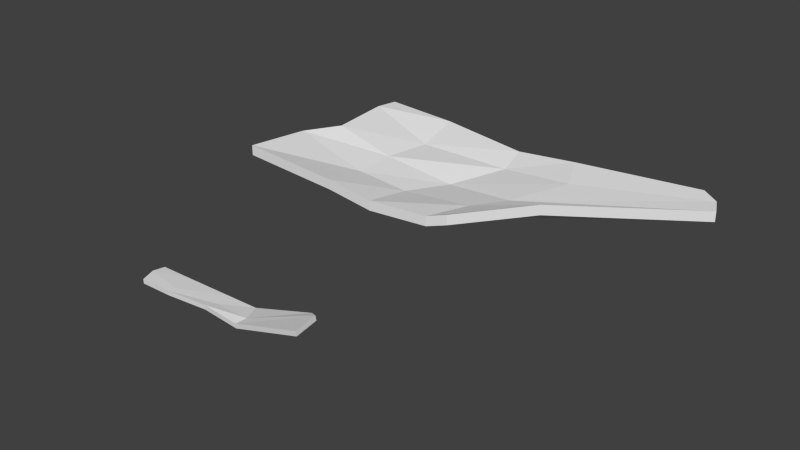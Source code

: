 # Source: FlyingDebris.blend  (saved by Blender 2.71.0; exported with 4.5.12 LTS)
import bpy
from mathutils import Matrix  # noqa: F401  (used for matrix-valued properties, if any)

bpy.ops.wm.read_factory_settings(use_empty=True)
scene = bpy.context.scene
scene.name = 'Scene'

# ---- collections
col_collection_1 = bpy.data.collections.new('Collection 1'); scene.collection.children.link(col_collection_1)

# ---- materials (node trees are filled in below, after node groups)
mat_flyingdebrismat2 = bpy.data.materials.new('FlyingDebrisMat2')
mat_flyingdebrismat2.alpha_threshold = 0.0
mat_flyingdebrismat2.use_transparent_shadow = False
mat_flyingdebrismat2.roughness = 0.5
mat_flyingdebrismat2.line_color = (0.0, 0.0, 0.0, 1.0)
mat_flyingdebrismat1 = bpy.data.materials.new('FlyingDebrisMat1')
mat_flyingdebrismat1.alpha_threshold = 0.0
mat_flyingdebrismat1.use_transparent_shadow = False
mat_flyingdebrismat1.roughness = 0.5
mat_flyingdebrismat1.line_color = (0.0, 0.0, 0.0, 1.0)

# ---- material node trees

# ---- world
world_world = bpy.data.worlds.new('World'); scene.world = world_world
world_world.color = (0.05088, 0.05088, 0.05088)
world_world.use_sun_shadow = False
world_world.sun_shadow_jitter_overblur = 0.0
world_world.cycles.sampling_method = 'MANUAL'
world_world.cycles.sample_map_resolution = 256

# ---- meshes
me_cube_001 = bpy.data.meshes.new('Cube.001')
me_cube_001.from_pydata([(0.8483, 0.1211, -0.02861), (-0.9195, 0.1453, -0.2792), (0.9743, -0.1792, 0.008738), (-0.1189, 0.1446, -0.2578), (-0.8919, -0.1044, -0.2772), (-0.1516, -0.08067, -0.2524), (-0.5842, 0.1457, -0.2715), (-0.9382, 0.03495, -0.2739), (0.9343, 0.06878, 0.008156), (0.1989, 0.1428, -0.2477), (-0.1025, 0.003738, -0.2605), (0.2387, -0.1101, -0.2558), (-0.5795, -0.1047, -0.2702), (0.2738, -0.02302, -0.2339), (-0.5643, -0.03906, -0.2678), (0.839, 0.1222, 0.0115), (-0.9195, 0.1453, -0.2369), (0.965, -0.1782, 0.04884), (-0.1189, 0.1446, -0.2156), (-0.8919, -0.1044, -0.2349), (-0.1516, -0.08067, -0.2101), (-0.5842, 0.1457, -0.2292), (-0.9382, 0.03495, -0.2317), (0.925, 0.0698, 0.04826), (0.1943, 0.1433, -0.206), (-0.1025, 0.003738, -0.2183), (0.2341, -0.1096, -0.2141), (-0.5795, -0.1047, -0.2279), (0.2692, -0.02254, -0.1921), (-0.5643, -0.03906, -0.2255)], [], [(13, 11, 5, 10), (14, 12, 4, 7), (8, 2, 11, 13), (0, 8, 13, 9), (9, 13, 10, 3), (10, 5, 12, 14), (3, 10, 14, 6), (6, 14, 7, 1), (28, 25, 20, 26), (29, 22, 19, 27), (23, 28, 26, 17), (15, 24, 28, 23), (24, 18, 25, 28), (25, 29, 27, 20), (18, 21, 29, 25), (21, 16, 22, 29), (9, 3, 18, 24), (8, 0, 15, 23), (7, 4, 19, 22), (3, 6, 21, 18), (4, 12, 27, 19), (0, 9, 24, 15), (2, 8, 23, 17), (1, 7, 22, 16), (5, 20, 27, 12), (6, 1, 16, 21), (5, 11, 26, 20), (2, 17, 26, 11)])
_uv = me_cube_001.uv_layers.new(name='UVMap')
_uv.uv.foreach_set('vector', [0.1672, 0.3755, 0.2551, 0.393, 0.2405, 0.5934, 0.1552, 0.5703, 0.215, 0.8066, 0.2806, 0.8132, 0.2922, 0.9737, 0.1559, 1.0, 0.04811, 0.02554, 0.2922, 0.0, 0.2551, 0.393, 0.1672, 0.3755, 0.0, 0.07268, 0.04811, 0.02554, 0.1672, 0.3755, 0.005999, 0.418, 0.005999, 0.418, 0.1672, 0.3755, 0.1552, 0.5703, 0.01632, 0.5814, 0.1552, 0.5703, 0.2405, 0.5934, 0.2806, 0.8132, 0.215, 0.8066, 0.01632, 0.5814, 0.1552, 0.5703, 0.215, 0.8066, 0.03285, 0.8207, 0.03285, 0.8207, 0.215, 0.8066, 0.1559, 1.0, 0.04598, 0.993, 0.4595, 0.6221, 0.4477, 0.4297, 0.533, 0.4066, 0.5474, 0.6047, 0.5074, 0.1934, 0.4481, 0.0, 0.5844, 0.02633, 0.5729, 0.1868, 0.3403, 0.9696, 0.4595, 0.6221, 0.5474, 0.6047, 0.5844, 0.995, 0.2922, 0.9224, 0.2983, 0.5797, 0.4595, 0.6221, 0.3403, 0.9696, 0.2983, 0.5797, 0.3088, 0.4186, 0.4477, 0.4297, 0.4595, 0.6221, 0.4477, 0.4297, 0.5074, 0.1934, 0.5729, 0.1868, 0.533, 0.4066, 0.3088, 0.4186, 0.3252, 0.1793, 0.5074, 0.1934, 0.4477, 0.4297, 0.3252, 0.1793, 0.3382, 0.00707, 0.4481, 0.0, 0.5074, 0.1934, 0.7739, 0.5693, 0.8121, 0.4074, 0.8535, 0.4107, 0.8155, 0.5702, 0.9131, 0.9661, 0.8902, 0.9167, 0.9309, 0.9151, 0.9538, 0.9645, 0.9957, 0.05603, 1.0, 0.1295, 0.9581, 0.1297, 0.9538, 0.0562, 0.8121, 0.4074, 0.8692, 0.1705, 0.9106, 0.1738, 0.8535, 0.4107, 0.7325, 0.9746, 0.6927, 0.8148, 0.7341, 0.8115, 0.7739, 0.9713, 0.8902, 0.9167, 0.7739, 0.5693, 0.8155, 0.5702, 0.9309, 0.9151, 0.9538, 0.2605, 0.9538, 0.1309, 0.9945, 0.1297, 0.9945, 0.2592, 1.0, 0.0, 0.9957, 0.05603, 0.9538, 0.0562, 0.9581, 0.0001772, 0.6462, 0.5956, 0.6876, 0.5924, 0.7341, 0.8115, 0.6927, 0.8148, 0.8692, 0.1705, 0.9124, 0.0, 0.9538, 0.003313, 0.9106, 0.1738, 0.6462, 0.5956, 0.5844, 0.3965, 0.626, 0.3956, 0.6876, 0.5924, 0.7332, 0.0, 0.7739, 0.001645, 0.626, 0.3956, 0.5844, 0.3965])
me_cube_001.materials.append(mat_flyingdebrismat2)
me_cube_001.use_remesh_preserve_volume = False
me_cube_001.use_remesh_preserve_attributes = False
me_cube_001.use_mirror_vertex_groups = False
me_cube_001.update()
me_cube = bpy.data.meshes.new('Cube')
me_cube.from_pydata([(2.033, 1.082, -0.04618), (0.2929, -0.6037, -0.2128), (-2.071, -0.8262, -0.08266), (-1.719, 1.04, -0.06399), (2.294, 0.7971, -0.07472), (-0.02, 1.038, -0.2037), (-0.5349, -0.7494, -0.2666), (-1.738, 0.1728, -0.08763), (-0.2969, 0.2232, -0.3745), (0.9383, -0.01454, -0.1275), (-1.008, 1.132, -0.1457), (-1.024, -0.7812, -0.1787), (-1.759, 0.8058, -0.05775), (2.217, 0.9601, -0.0612), (0.6593, 1.034, -0.1332), (0.08879, -0.6596, -0.2677), (-1.984, -0.1704, -0.1046), (-0.5261, -0.2215, -0.3547), (0.01482, 0.7395, -0.2917), (0.4673, 0.1676, -0.2975), (-1.075, 0.1723, -0.2615), (-1.094, -0.2565, -0.2856), (0.2495, -0.194, -0.286), (0.8081, 0.6777, -0.1983), (-0.9653, 0.6487, -0.2515), (2.033, 1.082, 0.06325), (0.2929, -0.6037, -0.1043), (-2.071, -0.8262, 0.02677), (-1.719, 1.04, 0.04527), (2.294, 0.7971, 0.03471), (-0.02, 1.038, -0.09455), (-0.5349, -0.7494, -0.1599), (-1.738, 0.1728, 0.02147), (-0.2969, 0.2232, -0.2651), (0.9383, -0.01454, -0.01852), (-1.008, 1.132, -0.03655), (-1.024, -0.7812, -0.07083), (-1.759, 0.8058, 0.05155), (2.217, 0.9601, 0.04822), (0.6593, 1.034, -0.02429), (0.08879, -0.6596, -0.1607), (-1.984, -0.1704, 0.004695), (-0.5261, -0.2215, -0.2454), (0.01482, 0.7395, -0.1824), (0.4673, 0.1676, -0.1883), (-1.075, 0.1723, -0.1522), (-1.094, -0.2565, -0.179), (0.2495, -0.194, -0.1767), (0.8081, 0.6777, -0.08988), (-0.9653, 0.6487, -0.1422)], [], [(21, 11, 2, 16), (22, 15, 6, 17), (23, 19, 8, 18), (24, 20, 7, 12), (17, 6, 11, 21), (8, 17, 21, 20), (20, 21, 16, 7), (9, 1, 15, 22), (4, 9, 22, 19), (19, 22, 17, 8), (13, 4, 19, 23), (0, 13, 23, 14), (14, 23, 18, 5), (18, 8, 20, 24), (5, 18, 24, 10), (10, 24, 12, 3), (46, 41, 27, 36), (47, 42, 31, 40), (48, 43, 33, 44), (49, 37, 32, 45), (42, 46, 36, 31), (33, 45, 46, 42), (45, 32, 41, 46), (34, 47, 40, 26), (29, 44, 47, 34), (44, 33, 42, 47), (38, 48, 44, 29), (25, 39, 48, 38), (39, 30, 43, 48), (43, 49, 45, 33), (30, 35, 49, 43), (35, 28, 37, 49), (15, 1, 26, 40), (14, 5, 30, 39), (13, 0, 25, 38), (12, 7, 32, 37), (2, 11, 36, 27), (5, 10, 35, 30), (1, 9, 34, 26), (16, 2, 27, 41), (6, 15, 40, 31), (0, 14, 39, 25), (4, 13, 38, 29), (3, 12, 37, 28), (11, 6, 31, 36), (10, 3, 28, 35), (9, 4, 29, 34), (7, 16, 41, 32)])
_uv = me_cube.uv_layers.new(name='UVMap')
_uv.uv.foreach_set('vector', [0.3072, 0.7449, 0.423, 0.7345, 0.423, 0.9627, 0.279, 0.938, 0.3052, 0.4524, 0.4065, 0.4915, 0.4209, 0.6278, 0.3049, 0.6211, 0.1169, 0.3236, 0.2273, 0.4019, 0.2089, 0.5673, 0.09691, 0.4952, 0.108, 0.7091, 0.2124, 0.7372, 0.2052, 0.8816, 0.06492, 0.8806, 0.3049, 0.6211, 0.4209, 0.6278, 0.423, 0.7345, 0.3072, 0.7449, 0.2089, 0.5673, 0.3049, 0.6211, 0.3072, 0.7449, 0.2124, 0.7372, 0.2124, 0.7372, 0.3072, 0.7449, 0.279, 0.938, 0.2052, 0.8816, 0.2705, 0.3015, 0.3956, 0.4467, 0.4065, 0.4915, 0.3052, 0.4524, 0.1027, 0.0, 0.2705, 0.3015, 0.3052, 0.4524, 0.2273, 0.4019, 0.2273, 0.4019, 0.3052, 0.4524, 0.3049, 0.6211, 0.2089, 0.5673, 0.06593, 0.01533, 0.1027, 0.0, 0.2273, 0.4019, 0.1169, 0.3236, 0.03729, 0.05423, 0.06593, 0.01533, 0.1169, 0.3236, 0.03628, 0.353, 0.03628, 0.353, 0.1169, 0.3236, 0.09691, 0.4952, 0.02992, 0.5004, 0.09691, 0.4952, 0.2089, 0.5673, 0.2124, 0.7372, 0.108, 0.7091, 0.02992, 0.5004, 0.09691, 0.4952, 0.108, 0.7091, 0.0, 0.7143, 0.0, 0.7143, 0.108, 0.7091, 0.06492, 0.8806, 0.01358, 0.8699, 0.7302, 0.2178, 0.7019, 0.02464, 0.8459, 0.0, 0.8459, 0.2282, 0.7282, 0.5102, 0.7279, 0.3416, 0.8438, 0.3349, 0.8295, 0.4712, 0.5398, 0.6391, 0.5199, 0.4674, 0.6318, 0.3953, 0.6503, 0.5608, 0.531, 0.2535, 0.4879, 0.08204, 0.6281, 0.08106, 0.6354, 0.2255, 0.7279, 0.3416, 0.7302, 0.2178, 0.8459, 0.2282, 0.8438, 0.3349, 0.6318, 0.3953, 0.6354, 0.2255, 0.7302, 0.2178, 0.7279, 0.3416, 0.6354, 0.2255, 0.6281, 0.08106, 0.7019, 0.02464, 0.7302, 0.2178, 0.6934, 0.6611, 0.7282, 0.5102, 0.8295, 0.4712, 0.8185, 0.5159, 0.5256, 0.9626, 0.6503, 0.5608, 0.7282, 0.5102, 0.6934, 0.6611, 0.6503, 0.5608, 0.6318, 0.3953, 0.7279, 0.3416, 0.7282, 0.5102, 0.4888, 0.9473, 0.5398, 0.6391, 0.6503, 0.5608, 0.5256, 0.9626, 0.4601, 0.9084, 0.4592, 0.6097, 0.5398, 0.6391, 0.4888, 0.9473, 0.4592, 0.6097, 0.4529, 0.4623, 0.5199, 0.4674, 0.5398, 0.6391, 0.5199, 0.4674, 0.531, 0.2535, 0.6354, 0.2255, 0.6318, 0.3953, 0.4529, 0.4623, 0.423, 0.2483, 0.531, 0.2535, 0.5199, 0.4674, 0.423, 0.2483, 0.4365, 0.09271, 0.4879, 0.08204, 0.531, 0.2535, 0.8459, 0.5735, 0.858, 0.5289, 0.882, 0.5289, 0.8696, 0.5735, 0.9267, 0.3393, 0.9118, 0.2419, 0.936, 0.242, 0.9508, 0.3395, 0.9409, 0.5733, 0.9445, 0.5272, 0.9687, 0.5273, 0.9651, 0.5735, 0.9758, 0.3596, 0.9713, 0.2228, 0.9954, 0.2232, 1.0, 0.36, 0.8876, 1.0, 0.866, 0.797, 0.8899, 0.797, 0.9118, 1.0, 0.9118, 0.2419, 0.9258, 0.08591, 0.95, 0.08609, 0.936, 0.242, 0.858, 0.5289, 0.8765, 0.3436, 0.9007, 0.3435, 0.882, 0.5289, 0.9687, 0.1437, 0.9758, 0.0, 1.0, 0.0003568, 0.9929, 0.144, 0.8464, 0.7012, 0.8459, 0.5735, 0.8696, 0.5735, 0.87, 0.7011, 0.9445, 0.5272, 0.9267, 0.3393, 0.9508, 0.3395, 0.9687, 0.5273, 0.9376, 0.6111, 0.9409, 0.5733, 0.9651, 0.5735, 0.9618, 0.6112, 0.9737, 0.4111, 0.9758, 0.3596, 1.0, 0.36, 0.9978, 0.4115, 0.866, 0.797, 0.8464, 0.7012, 0.87, 0.7011, 0.8899, 0.797, 0.9258, 0.08591, 0.9446, 0.0, 0.9687, 0.0001763, 0.95, 0.08609, 0.8765, 0.3436, 0.8876, 4.097e-05, 0.9118, 0.0, 0.9007, 0.3435, 0.9713, 0.2228, 0.9687, 0.1437, 0.9929, 0.144, 0.9954, 0.2232])
me_cube.materials.append(mat_flyingdebrismat1)
me_cube.use_remesh_preserve_volume = False
me_cube.use_remesh_preserve_attributes = False
me_cube.use_mirror_vertex_groups = False
me_cube.update()

# ---- objects
ob_flyingdebris2 = bpy.data.objects.new('FlyingDebris2', me_cube_001)
ob_flyingdebris1 = bpy.data.objects.new('FlyingDebris1', me_cube)

# ---- transforms, parenting, visibility, modifiers, constraints
ob_flyingdebris2.location = (0.0, -3.083, 1.19)
ob_flyingdebris2.lock_rotations_4d = False
ob_flyingdebris2.empty_display_type = 'ARROWS'
ob_flyingdebris2.lineart.crease_threshold = 0.0
ob_flyingdebris1.location = (0.0, 0.0, 1.04)
ob_flyingdebris1.lock_rotations_4d = False
ob_flyingdebris1.empty_display_type = 'ARROWS'
ob_flyingdebris1.lineart.crease_threshold = 0.0

# ---- collection membership
col_collection_1.objects.link(ob_flyingdebris2)
col_collection_1.objects.link(ob_flyingdebris1)

# ---- scene / render settings (as saved in the file)
scene.frame_start = 1; scene.frame_end = 250; scene.frame_set(1)
scene.render.engine = 'BLENDER_EEVEE_NEXT'
scene.render.resolution_percentage = 50
scene.render.dither_intensity = 0.0
scene.cycles.use_denoising = False
scene.cycles.samples = 10
scene.cycles.sampling_pattern = 'TABULATED_SOBOL'
scene.cycles.light_sampling_threshold = 0.0
scene.cycles.use_adaptive_sampling = False
scene.cycles.use_light_tree = False
scene.cycles.blur_glossy = 0.0
scene.cycles.volume_bounces = 1
scene.cycles.pixel_filter_type = 'GAUSSIAN'
scene.cycles.sample_clamp_indirect = 0.0
scene.view_settings.view_transform = 'Standard'
bpy.context.view_layer.update()

# ---- added for rendering (the .blend has no active camera and no usable light): camera, sun
cam_auto = bpy.data.cameras.new('AutoCamera')
cam_auto.lens = 50.0
cam_auto.sensor_width = 36.0
cam_auto.clip_end = 1000.0
ob_auto_camera = bpy.data.objects.new('AutoCamera', cam_auto)
scene.collection.objects.link(ob_auto_camera)
ob_auto_camera.location = (5.86628, -7.97068, 5.55636)
ob_auto_camera.rotation_euler = (1.09748, -7.21219e-08, 0.694738)
scene.camera = ob_auto_camera
light_auto_sun = bpy.data.lights.new('AutoSun', 'SUN')
light_auto_sun.energy = 3.0
light_auto_sun.angle = 0.0523599
ob_auto_sun = bpy.data.objects.new('AutoSun', light_auto_sun)
scene.collection.objects.link(ob_auto_sun)
ob_auto_sun.rotation_euler = (0.872665, 0.174533, 0.523599)
bpy.context.view_layer.update()
